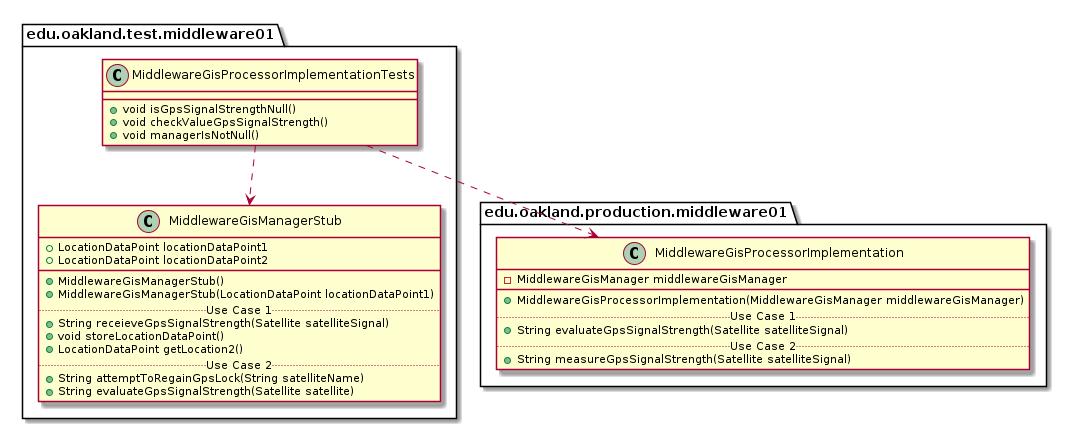

The diagram above was rendered by PlantUML. Its source (embedded in the PNG):
@startuml MiddlewareGisProcessorImplementationTests_DirectDependencies


package edu.oakland.test.middleware01 {
  class MiddlewareGisProcessorImplementationTests {
    + void isGpsSignalStrengthNull()
    + void checkValueGpsSignalStrength()
    + void managerIsNotNull()
  }
}



package edu.oakland.test.middleware01 {
    class MiddlewareGisManagerStub {
        + LocationDataPoint locationDataPoint1
        + LocationDataPoint locationDataPoint2
        __
        + MiddlewareGisManagerStub()
        + MiddlewareGisManagerStub(LocationDataPoint locationDataPoint1)
        .. Use Case 1 ..
        + String receieveGpsSignalStrength(Satellite satelliteSignal)
        + void storeLocationDataPoint()
        + LocationDataPoint getLocation2()
        .. Use Case 2 ..
        + String attemptToRegainGpsLock(String satelliteName)
        + String evaluateGpsSignalStrength(Satellite satellite)
    }
}

MiddlewareGisProcessorImplementationTests ..> MiddlewareGisManagerStub


package edu.oakland.production.middleware01 {
    class MiddlewareGisProcessorImplementation {
        - MiddlewareGisManager middlewareGisManager
        __
        + MiddlewareGisProcessorImplementation(MiddlewareGisManager middlewareGisManager)
        .. Use Case 1 ..
        + String evaluateGpsSignalStrength(Satellite satelliteSignal)
        .. Use Case 2 ..
        + String measureGpsSignalStrength(Satellite satelliteSignal)
    }
}

MiddlewareGisProcessorImplementationTests ..> MiddlewareGisProcessorImplementation



@enduml